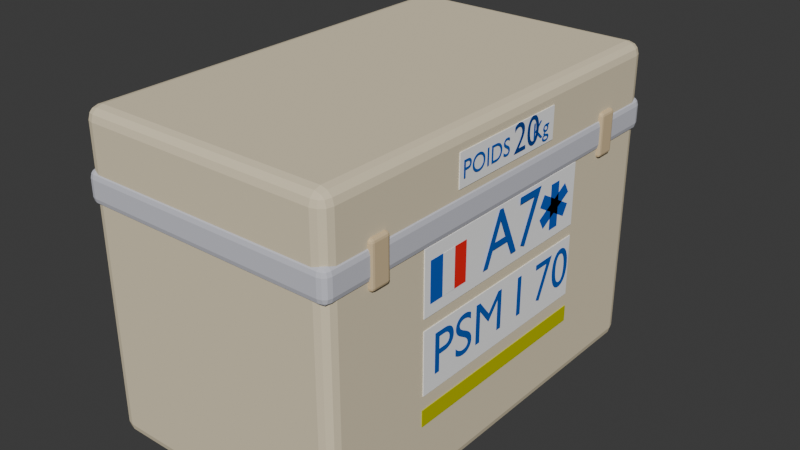 # Source: MalleA7.blend  (saved by Blender 4.4.30; exported with 4.5.12 LTS)
import bpy
from mathutils import Matrix  # noqa: F401  (used for matrix-valued properties, if any)

bpy.ops.wm.read_factory_settings(use_empty=True)
scene = bpy.context.scene
scene.name = 'Scene'

# ---- collections
col_collection = bpy.data.collections.new('Collection'); scene.collection.children.link(col_collection)

# ---- materials (node trees are filled in below, after node groups)
mat_beige_159 = bpy.data.materials.new('Beige.159')
mat_beige_159.diffuse_color = (0.8, 0.7, 0.5, 1.0)
mat_metal_159 = bpy.data.materials.new('Metal.159')
mat_metal_159.diffuse_color = (0.6302, 0.6344, 0.7001, 1.0)
mat_metal_159.metallic = 0.5238
mat_blanc_144 = bpy.data.materials.new('Blanc.144')
mat_blanc_144.diffuse_color = (1.0, 1.0, 1.0, 1.0)
mat_bleufonce_285 = bpy.data.materials.new('BleuFonce.285')
mat_bleufonce_285.diffuse_color = (0.0, 0.1, 0.5, 1.0)
mat_bleufonce_286 = bpy.data.materials.new('BleuFonce.286')
mat_bleufonce_286.diffuse_color = (0.0, 0.05, 0.3, 1.0)
mat_bleufonce_287 = bpy.data.materials.new('BleuFonce.287')
mat_bleufonce_287.diffuse_color = (0.0, 0.1, 0.5, 1.0)
mat_bleufonce_288 = bpy.data.materials.new('BleuFonce.288')
mat_bleufonce_288.diffuse_color = (0.0, 0.1, 0.5, 1.0)
mat_rouge_144 = bpy.data.materials.new('Rouge.144')
mat_rouge_144.diffuse_color = (0.5342, 0.5448, 0.0, 1.0)
mat_blanc_145 = bpy.data.materials.new('Blanc.145')
mat_blanc_145.diffuse_color = (1.0, 1.0, 1.0, 1.0)
mat_bleu = bpy.data.materials.new('bleu')
mat_bleu.diffuse_color = (0.003676, 0.1022, 0.5457, 1.0)
mat_bleu_001 = bpy.data.materials.new('bleu.001')
mat_bleu_001.diffuse_color = (0.9021, 0.02341, 0.02479, 1.0)
mat_fill = bpy.data.materials.new('Fill')
mat_bleu_002 = bpy.data.materials.new('bleu.002')
mat_bleu_002.diffuse_color = (0.003676, 0.1022, 0.5457, 1.0)
mat_bleu_003 = bpy.data.materials.new('bleu.003')
mat_bleu_003.diffuse_color = (0.003676, 0.1022, 0.5457, 1.0)
mat_bleu_004 = bpy.data.materials.new('bleu.004')
mat_bleu_004.diffuse_color = (0.003676, 0.1022, 0.5457, 1.0)
mat_metal_001 = bpy.data.materials.new('Metal.001')
mat_metal_001.diffuse_color = (0.7006, 0.5441, 0.3279, 1.0)
mat_metal_001.metallic = 1.0
mat_metal_002 = bpy.data.materials.new('Metal.002')
mat_metal_002.diffuse_color = (0.7006, 0.5441, 0.3279, 1.0)
mat_metal_002.metallic = 1.0
mat_metal_003 = bpy.data.materials.new('Metal.003')
mat_metal_003.diffuse_color = (0.7006, 0.5441, 0.3279, 1.0)
mat_metal_003.metallic = 1.0

# ---- material node trees

# ---- world
world_world = bpy.data.worlds.new('World'); scene.world = world_world
world_world.use_nodes = True; world_world.node_tree.nodes.clear()
_N = world_world.node_tree.nodes; _L = world_world.node_tree.links
n0 = _N.new('ShaderNodeOutputWorld'); n0.name = 'World Output'; n0.location = (300, 300)
n1 = _N.new('ShaderNodeBackground'); n1.name = 'Background'; n1.location = (10, 300)
n1.inputs[0].default_value = (0.05088, 0.05088, 0.05088, 1.0)
_L.new(n1.outputs[0], n0.inputs[0])
n0.is_active_output = True
world_world.color = (0.05088, 0.05088, 0.05088)
world_world.sun_shadow_jitter_overblur = 0.0

# ---- meshes
me_cube_204 = bpy.data.meshes.new('Cube.204')
me_cube_204.from_pydata([(-0.16, -0.265, 0.0), (-0.16, -0.265, 0.39), (-0.16, 0.265, 0.0), (-0.16, 0.265, 0.39), (0.16, -0.265, 0.0), (0.16, -0.265, 0.39), (0.16, 0.265, 0.0), (0.16, 0.265, 0.39)], [], [(0, 1, 3, 2), (2, 3, 7, 6), (6, 7, 5, 4), (4, 5, 1, 0), (2, 6, 4, 0), (7, 3, 1, 5)])
_uv = me_cube_204.uv_layers.new(name='CarteUV')
_uv.uv.foreach_set('vector', [0.375, 0.0, 0.625, 0.0, 0.625, 0.25, 0.375, 0.25, 0.375, 0.25, 0.625, 0.25, 0.625, 0.5, 0.375, 0.5, 0.375, 0.5, 0.625, 0.5, 0.625, 0.75, 0.375, 0.75, 0.375, 0.75, 0.625, 0.75, 0.625, 1.0, 0.375, 1.0, 0.125, 0.5, 0.375, 0.5, 0.375, 0.75, 0.125, 0.75, 0.625, 0.5, 0.875, 0.5, 0.875, 0.75, 0.625, 0.75])
me_cube_204.materials.append(mat_beige_159)
me_cube_204.update()
me_cube_205 = bpy.data.meshes.new('Cube.205')
me_cube_205.from_pydata([(-0.1625, -0.2675, 0.282), (-0.1625, -0.2675, 0.323), (-0.1625, 0.2675, 0.282), (-0.1625, 0.2675, 0.323), (0.1625, -0.2675, 0.282), (0.1625, -0.2675, 0.323), (0.1625, 0.2675, 0.282), (0.1625, 0.2675, 0.323)], [], [(0, 1, 3, 2), (2, 3, 7, 6), (6, 7, 5, 4), (4, 5, 1, 0), (2, 6, 4, 0), (7, 3, 1, 5)])
_uv = me_cube_205.uv_layers.new(name='CarteUV')
_uv.uv.foreach_set('vector', [0.375, 0.0, 0.625, 0.0, 0.625, 0.25, 0.375, 0.25, 0.375, 0.25, 0.625, 0.25, 0.625, 0.5, 0.375, 0.5, 0.375, 0.5, 0.625, 0.5, 0.625, 0.75, 0.375, 0.75, 0.375, 0.75, 0.625, 0.75, 0.625, 1.0, 0.375, 1.0, 0.125, 0.5, 0.375, 0.5, 0.375, 0.75, 0.125, 0.75, 0.625, 0.5, 0.875, 0.5, 0.875, 0.75, 0.625, 0.75])
me_cube_205.materials.append(mat_metal_159)
me_cube_205.update()
me_cube_206 = bpy.data.meshes.new('Cube.206')
me_cube_206.from_pydata([(0.159, -0.08, 0.3285), (0.159, -0.08, 0.3665), (0.159, 0.08, 0.3285), (0.159, 0.08, 0.3665), (0.161, -0.08, 0.3285), (0.161, -0.08, 0.3665), (0.161, 0.08, 0.3285), (0.161, 0.08, 0.3665)], [], [(0, 1, 3, 2), (2, 3, 7, 6), (6, 7, 5, 4), (4, 5, 1, 0), (2, 6, 4, 0), (7, 3, 1, 5)])
_uv = me_cube_206.uv_layers.new(name='CarteUV')
_uv.uv.foreach_set('vector', [0.375, 0.0, 0.625, 0.0, 0.625, 0.25, 0.375, 0.25, 0.375, 0.25, 0.625, 0.25, 0.625, 0.5, 0.375, 0.5, 0.375, 0.5, 0.625, 0.5, 0.625, 0.75, 0.375, 0.75, 0.375, 0.75, 0.625, 0.75, 0.625, 1.0, 0.375, 1.0, 0.125, 0.5, 0.375, 0.5, 0.375, 0.75, 0.125, 0.75, 0.625, 0.5, 0.875, 0.5, 0.875, 0.75, 0.625, 0.75])
me_cube_206.materials.append(mat_blanc_144)
me_cube_206.update()
me_cube_207 = bpy.data.meshes.new('Cube.207')
me_cube_207.from_pydata([(0.159, -0.1311, 0.2095), (0.159, -0.1311, 0.2855), (0.159, 0.1311, 0.2095), (0.159, 0.1311, 0.2855), (0.161, -0.1311, 0.2095), (0.161, -0.1311, 0.2855), (0.161, 0.1311, 0.2095), (0.161, 0.1311, 0.2855)], [], [(0, 1, 3, 2), (2, 3, 7, 6), (6, 7, 5, 4), (4, 5, 1, 0), (2, 6, 4, 0), (7, 3, 1, 5)])
_uv = me_cube_207.uv_layers.new(name='CarteUV')
_uv.uv.foreach_set('vector', [0.375, 0.0, 0.625, 0.0, 0.625, 0.25, 0.375, 0.25, 0.375, 0.25, 0.625, 0.25, 0.625, 0.5, 0.375, 0.5, 0.375, 0.5, 0.625, 0.5, 0.625, 0.75, 0.375, 0.75, 0.375, 0.75, 0.625, 0.75, 0.625, 1.0, 0.375, 1.0, 0.125, 0.5, 0.375, 0.5, 0.375, 0.75, 0.125, 0.75, 0.625, 0.5, 0.875, 0.5, 0.875, 0.75, 0.625, 0.75])
me_cube_207.materials.append(mat_blanc_144)
me_cube_207.update()
me_cube_208 = bpy.data.meshes.new('Cube.208')
me_cube_208.from_pydata([(0.159, -0.1311, 0.1195), (0.159, -0.1311, 0.1955), (0.159, 0.1311, 0.1195), (0.159, 0.1311, 0.1955), (0.161, -0.1311, 0.1195), (0.161, -0.1311, 0.1955), (0.161, 0.1311, 0.1195), (0.161, 0.1311, 0.1955)], [], [(0, 1, 3, 2), (2, 3, 7, 6), (6, 7, 5, 4), (4, 5, 1, 0), (2, 6, 4, 0), (7, 3, 1, 5)])
_uv = me_cube_208.uv_layers.new(name='CarteUV')
_uv.uv.foreach_set('vector', [0.375, 0.0, 0.625, 0.0, 0.625, 0.25, 0.375, 0.25, 0.375, 0.25, 0.625, 0.25, 0.625, 0.5, 0.375, 0.5, 0.375, 0.5, 0.625, 0.5, 0.625, 0.75, 0.375, 0.75, 0.375, 0.75, 0.625, 0.75, 0.625, 1.0, 0.375, 1.0, 0.125, 0.5, 0.375, 0.5, 0.375, 0.75, 0.125, 0.75, 0.625, 0.5, 0.875, 0.5, 0.875, 0.75, 0.625, 0.75])
me_cube_208.materials.append(mat_blanc_144)
me_cube_208.update()
me_cube_209 = bpy.data.meshes.new('Cube.209')
me_cube_209.from_pydata([(-0.161, -0.1325, 0.0825), (-0.161, -0.1325, 0.1025), (-0.161, 0.1325, 0.0825), (-0.161, 0.1325, 0.1025), (0.161, -0.1325, 0.0825), (0.161, -0.1325, 0.1025), (0.161, 0.1325, 0.0825), (0.161, 0.1325, 0.1025)], [], [(0, 1, 3, 2), (2, 3, 7, 6), (6, 7, 5, 4), (4, 5, 1, 0), (2, 6, 4, 0), (7, 3, 1, 5)])
_uv = me_cube_209.uv_layers.new(name='CarteUV')
_uv.uv.foreach_set('vector', [0.375, 0.0, 0.625, 0.0, 0.625, 0.25, 0.375, 0.25, 0.375, 0.25, 0.625, 0.25, 0.625, 0.5, 0.375, 0.5, 0.375, 0.5, 0.625, 0.5, 0.625, 0.75, 0.375, 0.75, 0.375, 0.75, 0.625, 0.75, 0.625, 1.0, 0.375, 1.0, 0.125, 0.5, 0.375, 0.5, 0.375, 0.75, 0.125, 0.75, 0.625, 0.5, 0.875, 0.5, 0.875, 0.75, 0.625, 0.75])
me_cube_209.materials.append(mat_rouge_144)
me_cube_209.update()
me_cube_210 = bpy.data.meshes.new('Cube.210')
me_cube_210.from_pydata([(0.159, -0.1311, 0.2095), (0.1569, -0.1311, 0.2855), (0.1569, 0.1311, 0.2095), (0.1569, 0.1311, 0.2855), (0.1589, -0.1311, 0.2095), (0.1589, -0.1311, 0.2855), (0.1589, 0.1311, 0.2095), (0.1589, 0.1311, 0.2855), (0.1569, 0.1316, 0.2095), (0.1569, 0.1316, 0.2855), (0.1569, 0.3939, 0.2095), (0.1569, 0.3939, 0.2855), (0.1589, 0.1316, 0.2095), (0.1589, 0.1316, 0.2855), (0.1589, 0.3939, 0.2095), (0.1589, 0.3939, 0.2855), (0.1568, -0.3827, 0.2095), (0.1568, -0.3934, 0.2855), (0.1525, -0.1311, 0.2095), (0.1568, -0.1311, 0.2855), (0.1588, -0.3934, 0.2095), (0.1588, -0.3934, 0.2855), (0.1588, -0.1311, 0.2095), (0.1588, -0.1311, 0.2855)], [], [(0, 1, 3, 2), (2, 3, 7, 6), (6, 7, 5, 4), (4, 5, 1, 0), (2, 6, 4, 0), (7, 3, 1, 5), (8, 9, 11, 10), (10, 11, 15, 14), (14, 15, 13, 12), (12, 13, 9, 8), (10, 14, 12, 8), (15, 11, 9, 13), (16, 17, 19, 18), (18, 19, 23, 22), (22, 23, 21, 20), (20, 21, 17, 16), (18, 22, 20, 16), (23, 19, 17, 21)])
me_cube_210.polygons.foreach_set('material_index', [0, 0, 0, 0, 0, 0, 1, 1, 1, 1, 1, 1, 2, 2, 2, 2, 2, 2])
_uv = me_cube_210.uv_layers.new(name='CarteUV')
_uv.uv.foreach_set('vector', [0.375, 0.0, 0.625, 0.0, 0.625, 0.25, 0.375, 0.25, 0.375, 0.25, 0.625, 0.25, 0.625, 0.5, 0.375, 0.5, 0.375, 0.5, 0.625, 0.5, 0.625, 0.75, 0.375, 0.75, 0.375, 0.75, 0.625, 0.75, 0.625, 1.0, 0.375, 1.0, 0.125, 0.5, 0.375, 0.5, 0.375, 0.75, 0.125, 0.75, 0.625, 0.5, 0.875, 0.5, 0.875, 0.75, 0.625, 0.75, 0.375, 0.0, 0.625, 0.0, 0.625, 0.25, 0.375, 0.25, 0.375, 0.25, 0.625, 0.25, 0.625, 0.5, 0.375, 0.5, 0.375, 0.5, 0.625, 0.5, 0.625, 0.75, 0.375, 0.75, 0.375, 0.75, 0.625, 0.75, 0.625, 1.0, 0.375, 1.0, 0.125, 0.5, 0.375, 0.5, 0.375, 0.75, 0.125, 0.75, 0.625, 0.5, 0.875, 0.5, 0.875, 0.75, 0.625, 0.75, 0.375, 0.0, 0.625, 0.0, 0.625, 0.25, 0.375, 0.25, 0.375, 0.25, 0.625, 0.25, 0.625, 0.5, 0.375, 0.5, 0.375, 0.5, 0.625, 0.5, 0.625, 0.75, 0.375, 0.75, 0.375, 0.75, 0.625, 0.75, 0.625, 1.0, 0.375, 1.0, 0.125, 0.5, 0.375, 0.5, 0.375, 0.75, 0.125, 0.75, 0.625, 0.5, 0.875, 0.5, 0.875, 0.75, 0.625, 0.75])
me_cube_210.materials.append(mat_blanc_145)
me_cube_210.materials.append(mat_bleu)
me_cube_210.materials.append(mat_bleu_001)
me_cube_210.update()
me_cube_001 = bpy.data.meshes.new('Cube.001')
me_cube_001.from_pydata([(0.1569, -0.1347, 0.2095), (0.1569, -0.1347, 0.2855), (0.1569, 0.1276, 0.2095), (0.1569, 0.1276, 0.2855), (0.1589, -0.1347, 0.2095), (0.1589, -0.1347, 0.2855), (0.1589, 0.1276, 0.2095), (0.1589, 0.1276, 0.2855), (0.1569, -0.475, 0.2376), (0.1569, 0.3548, 0.2756), (0.1569, -0.3439, 0.2196), (0.1569, 0.486, 0.2576), (0.1589, -0.475, 0.2376), (0.1589, 0.3548, 0.2756), (0.1589, -0.3439, 0.2196), (0.1589, 0.486, 0.2576), (0.1569, 0.3517, 0.2191), (0.1569, -0.4782, 0.2571), (0.1569, 0.4828, 0.2371), (0.1569, -0.3471, 0.2751), (0.1589, 0.3517, 0.2191), (0.1589, -0.4782, 0.2571), (0.1589, 0.4828, 0.2371), (0.1589, -0.3471, 0.2751)], [], [(0, 1, 3, 2), (2, 3, 7, 6), (6, 7, 5, 4), (4, 5, 1, 0), (2, 6, 4, 0), (7, 3, 1, 5), (8, 9, 11, 10), (10, 11, 15, 14), (14, 15, 13, 12), (12, 13, 9, 8), (10, 14, 12, 8), (15, 11, 9, 13), (16, 17, 19, 18), (18, 19, 23, 22), (22, 23, 21, 20), (20, 21, 17, 16), (18, 22, 20, 16), (23, 19, 17, 21)])
me_cube_001.polygons.foreach_set('material_index', [0, 0, 0, 0, 0, 0, 1, 1, 1, 1, 1, 1, 2, 2, 2, 2, 2, 2])
_uv = me_cube_001.uv_layers.new(name='CarteUV')
_uv.uv.foreach_set('vector', [0.375, 0.0, 0.625, 0.0, 0.625, 0.25, 0.375, 0.25, 0.375, 0.25, 0.625, 0.25, 0.625, 0.5, 0.375, 0.5, 0.375, 0.5, 0.625, 0.5, 0.625, 0.75, 0.375, 0.75, 0.375, 0.75, 0.625, 0.75, 0.625, 1.0, 0.375, 1.0, 0.125, 0.5, 0.375, 0.5, 0.375, 0.75, 0.125, 0.75, 0.625, 0.5, 0.875, 0.5, 0.875, 0.75, 0.625, 0.75, 0.375, 0.0, 0.625, 0.0, 0.625, 0.25, 0.375, 0.25, 0.375, 0.25, 0.625, 0.25, 0.625, 0.5, 0.375, 0.5, 0.375, 0.5, 0.625, 0.5, 0.625, 0.75, 0.375, 0.75, 0.375, 0.75, 0.625, 0.75, 0.625, 1.0, 0.375, 1.0, 0.125, 0.5, 0.375, 0.5, 0.375, 0.75, 0.125, 0.75, 0.625, 0.5, 0.875, 0.5, 0.875, 0.75, 0.625, 0.75, 0.375, 0.0, 0.625, 0.0, 0.625, 0.25, 0.375, 0.25, 0.375, 0.25, 0.625, 0.25, 0.625, 0.5, 0.375, 0.5, 0.375, 0.5, 0.625, 0.5, 0.625, 0.75, 0.375, 0.75, 0.375, 0.75, 0.625, 0.75, 0.625, 1.0, 0.375, 1.0, 0.125, 0.5, 0.375, 0.5, 0.375, 0.75, 0.125, 0.75, 0.625, 0.5, 0.875, 0.5, 0.875, 0.75, 0.625, 0.75])
me_cube_001.materials.append(mat_bleu_002)
me_cube_001.materials.append(mat_bleu_003)
me_cube_001.materials.append(mat_bleu_004)
me_cube_001.update()
me_cube_004 = bpy.data.meshes.new('Cube.004')
me_cube_004.from_pydata([(0.1563, 0.1751, 0.2748), (0.1563, 0.1751, 0.3285), (0.1563, 0.2016, 0.2748), (0.1563, 0.2016, 0.3285), (0.1647, 0.1751, 0.2748), (0.1647, 0.1751, 0.3285), (0.1647, 0.2016, 0.2748), (0.1647, 0.2016, 0.3285)], [], [(0, 1, 3, 2), (2, 3, 7, 6), (6, 7, 5, 4), (4, 5, 1, 0), (2, 6, 4, 0), (7, 3, 1, 5)])
_uv = me_cube_004.uv_layers.new(name='CarteUV')
_uv.uv.foreach_set('vector', [0.375, 0.0, 0.625, 0.0, 0.625, 0.25, 0.375, 0.25, 0.375, 0.25, 0.625, 0.25, 0.625, 0.5, 0.375, 0.5, 0.375, 0.5, 0.625, 0.5, 0.625, 0.75, 0.375, 0.75, 0.375, 0.75, 0.625, 0.75, 0.625, 1.0, 0.375, 1.0, 0.125, 0.5, 0.375, 0.5, 0.375, 0.75, 0.125, 0.75, 0.625, 0.5, 0.875, 0.5, 0.875, 0.75, 0.625, 0.75])
me_cube_004.materials.append(mat_metal_001)
me_cube_004.update()
me_cube_005 = bpy.data.meshes.new('Cube.005')
me_cube_005.from_pydata([(0.1563, 0.1751, 0.2748), (0.1563, 0.1751, 0.3285), (0.1563, 0.2016, 0.2748), (0.1563, 0.2016, 0.3285), (0.1647, 0.1751, 0.2748), (0.1647, 0.1751, 0.3285), (0.1647, 0.2016, 0.2748), (0.1647, 0.2016, 0.3285)], [], [(0, 1, 3, 2), (2, 3, 7, 6), (6, 7, 5, 4), (4, 5, 1, 0), (2, 6, 4, 0), (7, 3, 1, 5)])
_uv = me_cube_005.uv_layers.new(name='CarteUV')
_uv.uv.foreach_set('vector', [0.375, 0.0, 0.625, 0.0, 0.625, 0.25, 0.375, 0.25, 0.375, 0.25, 0.625, 0.25, 0.625, 0.5, 0.375, 0.5, 0.375, 0.5, 0.625, 0.5, 0.625, 0.75, 0.375, 0.75, 0.375, 0.75, 0.625, 0.75, 0.625, 1.0, 0.375, 1.0, 0.125, 0.5, 0.375, 0.5, 0.375, 0.75, 0.125, 0.75, 0.625, 0.5, 0.875, 0.5, 0.875, 0.75, 0.625, 0.75])
me_cube_005.materials.append(mat_metal_002)
me_cube_005.update()
me_cube_006 = bpy.data.meshes.new('Cube.006')
me_cube_006.from_pydata([(0.1563, 0.1751, 0.2748), (0.1563, 0.1751, 0.3285), (0.1563, 0.2016, 0.2748), (0.1563, 0.2016, 0.3285), (0.1647, 0.1751, 0.2748), (0.1647, 0.1751, 0.3285), (0.1647, 0.2016, 0.2748), (0.1647, 0.2016, 0.3285)], [], [(0, 1, 3, 2), (2, 3, 7, 6), (6, 7, 5, 4), (4, 5, 1, 0), (2, 6, 4, 0), (7, 3, 1, 5)])
_uv = me_cube_006.uv_layers.new(name='CarteUV')
_uv.uv.foreach_set('vector', [0.375, 0.0, 0.625, 0.0, 0.625, 0.25, 0.375, 0.25, 0.375, 0.25, 0.625, 0.25, 0.625, 0.5, 0.375, 0.5, 0.375, 0.5, 0.625, 0.5, 0.625, 0.75, 0.375, 0.75, 0.375, 0.75, 0.625, 0.75, 0.625, 1.0, 0.375, 1.0, 0.125, 0.5, 0.375, 0.5, 0.375, 0.75, 0.125, 0.75, 0.625, 0.5, 0.875, 0.5, 0.875, 0.75, 0.625, 0.75])
me_cube_006.materials.append(mat_metal_003)
me_cube_006.update()

# ---- curves / text
txt_texte_136 = bpy.data.curves.new('Texte.136', 'FONT')
txt_texte_136.dimensions = '2D'
txt_texte_136.body = 'POIDS     Kg'
txt_texte_136.materials.append(mat_bleufonce_285)
txt_texte_136.size = 0.028
txt_texte_137 = bpy.data.curves.new('Texte.137', 'FONT')
txt_texte_137.dimensions = '2D'
txt_texte_137.body = '20'
txt_texte_137.materials.append(mat_bleufonce_286)
txt_texte_137.size = 0.034
txt_texte_138 = bpy.data.curves.new('Texte.138', 'FONT')
txt_texte_138.dimensions = '2D'
txt_texte_138.body = 'A7'
txt_texte_138.materials.append(mat_bleufonce_287)
txt_texte_138.size = 0.07
txt_texte_139 = bpy.data.curves.new('Texte.139', 'FONT')
txt_texte_139.dimensions = '2D'
txt_texte_139.body = 'PSM I 70'
txt_texte_139.materials.append(mat_bleufonce_288)
txt_texte_139.size = 0.07

# ---- objects
ob_malle_psm = bpy.data.objects.new('Malle_PSM', me_cube_204)
ob_anneau = bpy.data.objects.new('Anneau', me_cube_205)
ob_etiquette_a3 = bpy.data.objects.new('Etiquette_A3', me_cube_206)
ob_texte_poids = bpy.data.objects.new('Texte_Poids', txt_texte_136)
ob_texte_20 = bpy.data.objects.new('Texte_20', txt_texte_137)
ob_etiquette_a3_001 = bpy.data.objects.new('Etiquette_A3.001', me_cube_207)
ob_texte_a3 = bpy.data.objects.new('Texte_A3', txt_texte_138)
ob_etiquette_psm = bpy.data.objects.new('Etiquette_PSM', me_cube_208)
ob_texte_psm = bpy.data.objects.new('Texte_PSM', txt_texte_139)
ob_bande_rouge = bpy.data.objects.new('Bande_Rouge', me_cube_209)
ob_drabeau_blanc = bpy.data.objects.new('Drabeau Blanc', me_cube_210)
ob_samu_svg = bpy.data.objects.new('Samu.svg', None)
ob_samu = bpy.data.objects.new('Samu', me_cube_001)
ob_loquet = bpy.data.objects.new('Loquet', me_cube_004)
ob_loquet_001 = bpy.data.objects.new('Loquet.001', me_cube_005)
ob_loquet_002 = bpy.data.objects.new('Loquet.002', me_cube_006)

# ---- transforms, parenting, visibility, modifiers, constraints
ob_malle_psm.location = (0.0, 0.0, 0.0)
_m = ob_malle_psm.modifiers.new('Bevel_XY', 'BEVEL')
_m.width = 0.015
_m.width_pct = 0.015
_m.segments = 3
ob_anneau.location = (0.0, 0.0, 0.0)
_m = ob_anneau.modifiers.new('Bevel_A', 'BEVEL')
_m.width = 0.01
_m.width_pct = 0.01
_m.segments = 3
ob_etiquette_a3.location = (0.0, 0.0, 0.0)
ob_texte_poids.location = (0.162, -0.077, 0.3385)
ob_texte_poids.rotation_euler = (1.571, 0.0, 1.571)
ob_texte_20.location = (0.162, 0.005978, 0.3355)
ob_texte_20.rotation_euler = (1.571, 0.0, 1.571)
ob_texte_20.scale = (1.36, 1.36, 1.0)
ob_etiquette_a3_001.location = (0.0, 0.0, 0.0)
ob_texte_a3.location = (0.1631, -0.03955, 0.2232)
ob_texte_a3.rotation_euler = (1.571, 0.0, 1.571)
ob_texte_a3.scale = (1.25, 1.25, 1.0)
ob_etiquette_psm.location = (0.0, 0.0, 0.0)
ob_texte_psm.location = (0.162, -0.1194, 0.1383)
ob_texte_psm.rotation_euler = (1.571, 0.0, 1.571)
ob_bande_rouge.location = (0.0, 0.0, 0.0)
ob_drabeau_blanc.location = (0.002366, -0.09407, 0.09186)
ob_drabeau_blanc.scale = (1.0, -0.07164, 0.6253)
ob_samu_svg.location = (0.1612, 0.09199, 0.2472)
ob_samu_svg.rotation_euler = (0.0, 0.0, -1.571)
ob_samu_svg.scale = (0.6955, 1.0, 0.6955)
ob_samu_svg.empty_image_offset = (0.0, 0.0)
ob_samu_svg.use_grease_pencil_lights = True
ob_samu_svg.material_slots[0].link = 'OBJECT'; ob_samu_svg.material_slots[0].material = mat_fill
ob_samu.location = (0.002366, 0.09209, 0.06954)
ob_samu.scale = (1.0, -0.05695, 0.7181)
ob_loquet.location = (0.0, 0.0, 0.0)
_m = ob_loquet.modifiers.new('Bevel_A', 'BEVEL')
_m.width = 0.01
_m.width_pct = 0.01
_m.segments = 3
ob_loquet_001.location = (0.0, -0.3852, 0.0)
_m = ob_loquet_001.modifiers.new('Bevel_A', 'BEVEL')
_m.width = 0.01
_m.width_pct = 0.01
_m.segments = 3
ob_loquet_002.location = (-0.57, -2.864, 0.0)
ob_loquet_002.scale = (2.56, 15.17, 1.0)
_m = ob_loquet_002.modifiers.new('Bevel_A', 'BEVEL')
_m.width = 0.01
_m.width_pct = 0.01
_m.segments = 3

# ---- collection membership
col_collection.objects.link(ob_malle_psm)
col_collection.objects.link(ob_anneau)
col_collection.objects.link(ob_etiquette_a3)
col_collection.objects.link(ob_texte_poids)
col_collection.objects.link(ob_texte_20)
col_collection.objects.link(ob_etiquette_a3_001)
col_collection.objects.link(ob_texte_a3)
col_collection.objects.link(ob_etiquette_psm)
col_collection.objects.link(ob_texte_psm)
col_collection.objects.link(ob_bande_rouge)
col_collection.objects.link(ob_drabeau_blanc)
col_collection.objects.link(ob_samu_svg)
col_collection.objects.link(ob_samu)
col_collection.objects.link(ob_loquet)
col_collection.objects.link(ob_loquet_001)
col_collection.objects.link(ob_loquet_002)

# ---- scene / render settings (as saved in the file)
scene.frame_start = 1; scene.frame_end = 250; scene.frame_set(7)
scene.render.engine = 'BLENDER_EEVEE_NEXT'
bpy.context.view_layer.update()

# ---- added for rendering (the .blend has no active camera and no usable light): camera, sun
cam_auto = bpy.data.cameras.new('AutoCamera')
cam_auto.lens = 50.0
cam_auto.sensor_width = 36.0
cam_auto.clip_end = 1000.0
ob_auto_camera = bpy.data.objects.new('AutoCamera', cam_auto)
scene.collection.objects.link(ob_auto_camera)
ob_auto_camera.location = (0.723124, -0.841985, 0.775516)
ob_auto_camera.rotation_euler = (1.09748, -7.21219e-08, 0.694738)
scene.camera = ob_auto_camera
light_auto_sun = bpy.data.lights.new('AutoSun', 'SUN')
light_auto_sun.energy = 3.0
light_auto_sun.angle = 0.0523599
ob_auto_sun = bpy.data.objects.new('AutoSun', light_auto_sun)
scene.collection.objects.link(ob_auto_sun)
ob_auto_sun.rotation_euler = (0.872665, 0.174533, 0.523599)
bpy.context.view_layer.update()
